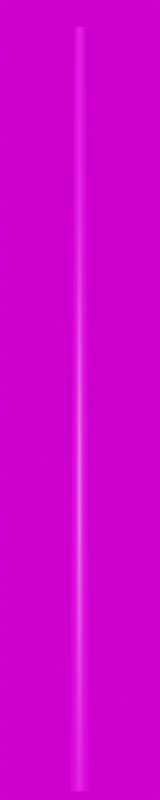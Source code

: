 # Source: Stahl_5300.blend  (saved by Blender 3.4.6; exported with 4.5.12 LTS)
import bpy
from mathutils import Matrix  # noqa: F401  (used for matrix-valued properties, if any)

bpy.ops.wm.read_factory_settings(use_empty=True)
scene = bpy.context.scene
scene.name = 'Scene'

# ---- collections
col_collection = bpy.data.collections.new('Collection'); scene.collection.children.link(col_collection)

# ---- images (referenced by path relative to the original .blend; pixels are not part of the script)
import os
ASSET_DIR = os.environ.get("B2B_ASSET_DIR", "")  # directory of the original .blend (textures are referenced by path, not embedded)
HERE = os.path.dirname(os.path.abspath(__file__))  # packed textures are extracted next to this script under _unpacked/

def load_image(name, relpath, width, height, colorspace="sRGB"):
    """Load a texture the original file referenced (path relative to the .blend, or extracted next to this script)."""
    p = next((c for c in (os.path.join(HERE, relpath), os.path.join(ASSET_DIR, relpath)) if relpath and os.path.exists(c)), "")
    if p:
        img = bpy.data.images.load(p, check_existing=True)
        img.name = name
    else:  # same state as the original file: an image datablock whose file is absent (Cycles renders it pink)
        img = bpy.data.images.new(name, width, height)
        img.source = "FILE"
        img.filepath = "//" + (relpath or name)
    img.colorspace_settings.name = colorspace
    return img
img_galvanized_metal_texture_seamless_hr_jpg_003 = load_image('galvanized-metal-texture-seamless-hr.jpg.003', 'galvanized-metal-texture-seamless-hr.jpg', 1024, 1024, 'sRGB')
img_kloofendal_48d_partly_cloudy_puresky_8k_hdr = load_image('kloofendal_48d_partly_cloudy_puresky_8k.hdr', 'kloofendal_48d_partly_cloudy_puresky_8k.hdr', 1024, 1024, 'Linear Rec.709')

# ---- materials (node trees are filled in below, after node groups)
mat_galvanized_metall_004 = bpy.data.materials.new('galvanized_metall.004')
mat_galvanized_metall_004.roughness = 0.5

# ---- material node trees
mat_galvanized_metall_004.use_nodes = True; mat_galvanized_metall_004.node_tree.nodes.clear()
_N = mat_galvanized_metall_004.node_tree.nodes; _L = mat_galvanized_metall_004.node_tree.links
n0 = _N.new('ShaderNodeBsdfPrincipled'); n0.name = 'Principled BSDF'; n0.location = (1200, 0)
n0.distribution = 'GGX'
n0.subsurface_method = 'RANDOM_WALK_SKIN'
n0.inputs[3].default_value = 1.45
n0.inputs[27].default_value = (0.0, 0.0, 0.0, 1.0)
n0.inputs[28].default_value = 1.0
n1 = _N.new('ShaderNodeOutputMaterial'); n1.name = 'Material Output'; n1.location = (1500, 0)
n2 = _N.new('ShaderNodeTexImage'); n2.name = 'Image Texture'; n2.location = (600, 0)
n2.image = img_galvanized_metal_texture_seamless_hr_jpg_003
_L.new(n2.outputs[0], n0.inputs[0])
_L.new(n0.outputs[0], n1.inputs[0])
n1.is_active_output = True

# ---- world
world_world = bpy.data.worlds.new('World'); scene.world = world_world
world_world.use_nodes = True; world_world.node_tree.nodes.clear()
_N = world_world.node_tree.nodes; _L = world_world.node_tree.links
n0 = _N.new('ShaderNodeOutputWorld'); n0.name = 'World Output'; n0.location = (300, 300)
n1 = _N.new('ShaderNodeBackground'); n1.name = 'Background'; n1.location = (10, 300)
n2 = _N.new('ShaderNodeTexEnvironment'); n2.name = 'Environment Texture'; n2.location = (-280, 280)
n2.image = img_kloofendal_48d_partly_cloudy_puresky_8k_hdr
_L.new(n1.outputs[0], n0.inputs[0])
_L.new(n2.outputs[0], n1.inputs[0])
n0.is_active_output = True
world_world.color = (0.05088, 0.05088, 0.05088)
world_world.use_sun_shadow = False
world_world.sun_shadow_jitter_overblur = 0.0

# ---- cameras
cam_camera = bpy.data.cameras.new('Camera')
cam_camera.lens = 100.0

# ---- meshes
me_mast_5_3m_metalogalva = bpy.data.meshes.new('Mast_5,3m_Metalogalva')
me_mast_5_3m_metalogalva.from_pydata([(0.0, 0.0, 5.3), (0.0, 0.038, 5.3), (0.0, 0.0655, 0.0), (0.0, 0.0, 5.3), (-0.01454, 0.03511, 5.3), (-0.02507, 0.06051, 0.0), (0.0, 0.0, 5.3), (-0.02687, 0.02687, 5.3), (-0.04631, 0.04631, 0.0), (0.0, 0.0, 5.3), (-0.03511, 0.01454, 5.3), (-0.06051, 0.02507, 0.0), (0.0, 0.0, 5.3), (-0.038, 0.0, 5.3), (-0.0655, 0.0, 0.0), (0.0, 0.0, 5.3), (-0.03511, -0.01454, 5.3), (-0.06051, -0.02507, 0.0), (0.0, 0.0, 5.3), (-0.02687, -0.02687, 5.3), (-0.04631, -0.04631, 0.0), (0.0, 0.0, 5.3), (-0.01454, -0.03511, 5.3), (-0.02507, -0.06051, 0.0), (0.0, 0.0, 5.3), (0.0, -0.038, 5.3), (0.0, -0.0655, 0.0), (0.0, 0.0, 5.3), (0.01454, -0.03511, 5.3), (0.02507, -0.06051, 0.0), (0.0, 0.0, 5.3), (0.02687, -0.02687, 5.3), (0.04631, -0.04631, 0.0), (0.0, 0.0, 5.3), (0.03511, -0.01454, 5.3), (0.06051, -0.02507, 0.0), (0.0, 0.0, 5.3), (0.038, 0.0, 5.3), (0.0655, 0.0, 0.0), (0.0, 0.0, 5.3), (0.03511, 0.01454, 5.3), (0.06051, 0.02507, 0.0), (0.0, 0.0, 5.3), (0.02687, 0.02687, 5.3), (0.04631, 0.04632, 0.0), (0.0, 0.0, 5.3), (0.01454, 0.03511, 5.3), (0.02507, 0.06051, 0.0)], [], [(0, 4, 3), (3, 7, 6), (6, 10, 9), (9, 13, 12), (12, 16, 15), (15, 19, 18), (18, 22, 21), (21, 25, 24), (24, 28, 27), (27, 31, 30), (30, 34, 33), (33, 37, 36), (36, 40, 39), (39, 43, 42), (42, 46, 45), (45, 1, 0), (2, 4, 1), (5, 7, 4), (8, 10, 7), (11, 13, 10), (14, 16, 13), (17, 19, 16), (20, 22, 19), (23, 25, 22), (25, 29, 28), (29, 31, 28), (32, 34, 31), (35, 37, 34), (38, 40, 37), (41, 43, 40), (44, 46, 43), (47, 1, 46), (0, 1, 4), (3, 4, 7), (6, 7, 10), (9, 10, 13), (12, 13, 16), (15, 16, 19), (18, 19, 22), (21, 22, 25), (24, 25, 28), (27, 28, 31), (30, 31, 34), (33, 34, 37), (36, 37, 40), (39, 40, 43), (42, 43, 46), (45, 46, 1), (2, 5, 4), (5, 8, 7), (8, 11, 10), (11, 14, 13), (14, 17, 16), (17, 20, 19), (20, 23, 22), (23, 26, 25), (25, 26, 29), (29, 32, 31), (32, 35, 34), (35, 38, 37), (38, 41, 40), (41, 44, 43), (44, 47, 46), (47, 2, 1)])
me_mast_5_3m_metalogalva.polygons.foreach_set('use_smooth', [True] * 64)
_uv = me_mast_5_3m_metalogalva.uv_layers.new(name='UVMap')
_uv.uv.foreach_set('vector', [0.0, 16.05, 0.0625, 16.05, 0.0625, 16.05, 0.0625, 16.05, 0.125, 16.05, 0.125, 16.05, 0.125, 16.05, 0.1875, 16.05, 0.1875, 16.05, 0.1875, 16.05, 0.25, 16.05, 0.25, 16.05, 0.25, 16.05, 0.3125, 16.05, 0.3125, 16.05, 0.3125, 16.05, 0.375, 16.05, 0.375, 16.05, 0.375, 16.05, 0.4375, 16.05, 0.4375, 16.05, 0.4375, 16.05, 0.5, 16.05, 0.5, 16.05, 0.5, 16.05, 0.5625, 16.05, 0.5625, 16.05, 0.5625, 16.05, 0.625, 16.05, 0.625, 16.05, 0.625, 16.05, 0.6875, 16.05, 0.6875, 16.05, 0.6875, 16.05, 0.75, 16.05, 0.75, 16.05, 0.75, 16.05, 0.8125, 16.05, 0.8125, 16.05, 0.8125, 16.05, 0.875, 16.05, 0.875, 16.05, 0.875, 16.05, 0.9375, 16.05, 0.9375, 16.05, 0.9375, 16.05, 1.0, 16.05, 1.0, 16.05, 0.0, -10.55, 0.0625, 16.05, 0.0, 16.05, 0.0625, -10.55, 0.125, 16.05, 0.0625, 16.05, 0.125, -10.55, 0.1875, 16.05, 0.125, 16.05, 0.1875, -10.55, 0.25, 16.05, 0.1875, 16.05, 0.25, -10.55, 0.3125, 16.05, 0.25, 16.05, 0.3125, -10.55, 0.375, 16.05, 0.3125, 16.05, 0.375, -10.55, 0.4375, 16.05, 0.375, 16.05, 0.4375, -10.55, 0.5, 16.05, 0.4375, 16.05, 0.5, 16.05, 0.5625, -10.55, 0.5625, 16.05, 0.5625, -10.55, 0.625, 16.05, 0.5625, 16.05, 0.625, -10.55, 0.6875, 16.05, 0.625, 16.05, 0.6875, -10.55, 0.75, 16.05, 0.6875, 16.05, 0.75, -10.55, 0.8125, 16.05, 0.75, 16.05, 0.8125, -10.55, 0.875, 16.05, 0.8125, 16.05, 0.875, -10.55, 0.9375, 16.05, 0.875, 16.05, 0.9375, -10.55, 1.0, 16.05, 0.9375, 16.05, 0.0, 16.05, 0.0, 16.05, 0.0625, 16.05, 0.0625, 16.05, 0.0625, 16.05, 0.125, 16.05, 0.125, 16.05, 0.125, 16.05, 0.1875, 16.05, 0.1875, 16.05, 0.1875, 16.05, 0.25, 16.05, 0.25, 16.05, 0.25, 16.05, 0.3125, 16.05, 0.3125, 16.05, 0.3125, 16.05, 0.375, 16.05, 0.375, 16.05, 0.375, 16.05, 0.4375, 16.05, 0.4375, 16.05, 0.4375, 16.05, 0.5, 16.05, 0.5, 16.05, 0.5, 16.05, 0.5625, 16.05, 0.5625, 16.05, 0.5625, 16.05, 0.625, 16.05, 0.625, 16.05, 0.625, 16.05, 0.6875, 16.05, 0.6875, 16.05, 0.6875, 16.05, 0.75, 16.05, 0.75, 16.05, 0.75, 16.05, 0.8125, 16.05, 0.8125, 16.05, 0.8125, 16.05, 0.875, 16.05, 0.875, 16.05, 0.875, 16.05, 0.9375, 16.05, 0.9375, 16.05, 0.9375, 16.05, 1.0, 16.05, 0.0, -10.55, 0.0625, -10.55, 0.0625, 16.05, 0.0625, -10.55, 0.125, -10.55, 0.125, 16.05, 0.125, -10.55, 0.1875, -10.55, 0.1875, 16.05, 0.1875, -10.55, 0.25, -10.55, 0.25, 16.05, 0.25, -10.55, 0.3125, -10.55, 0.3125, 16.05, 0.3125, -10.55, 0.375, -10.55, 0.375, 16.05, 0.375, -10.55, 0.4375, -10.55, 0.4375, 16.05, 0.4375, -10.55, 0.5, -10.55, 0.5, 16.05, 0.5, 16.05, 0.5, -10.55, 0.5625, -10.55, 0.5625, -10.55, 0.625, -10.55, 0.625, 16.05, 0.625, -10.55, 0.6875, -10.55, 0.6875, 16.05, 0.6875, -10.55, 0.75, -10.55, 0.75, 16.05, 0.75, -10.55, 0.8125, -10.55, 0.8125, 16.05, 0.8125, -10.55, 0.875, -10.55, 0.875, 16.05, 0.875, -10.55, 0.9375, -10.55, 0.9375, 16.05, 0.9375, -10.55, 1.0, -10.55, 1.0, 16.05])
me_mast_5_3m_metalogalva.materials.append(mat_galvanized_metall_004)
me_mast_5_3m_metalogalva.update()
me_mast_5_3m_metalogalva.normals_split_custom_set([tuple(v) for v in zip(*[iter([2.996e-06, 0.0, 1.0, -0.2849, 0.6878, 0.6676, 1.498e-06, 0.0, 1.0, 1.498e-06, 0.0, 1.0, -0.5264, 0.5264, 0.6677, -2.996e-06, 0.0, 1.0, -2.996e-06, 0.0, 1.0, -0.6878, 0.2849, 0.6676, 0.0, 0.0, 1.0, 0.0, 0.0, 1.0, -0.7445, 1.655e-07, 0.6676, 0.0, 0.0, 1.0, 0.0, 0.0, 1.0, -0.6878, -0.2849, 0.6676, -2.996e-06, 0.0, 1.0, -2.996e-06, 0.0, 1.0, -0.5264, -0.5264, 0.6677, 1.498e-06, 0.0, 1.0, 1.498e-06, 0.0, 1.0, -0.2849, -0.6878, 0.6676, 2.996e-06, 0.0, 1.0, 2.996e-06, 0.0, 1.0, 2.825e-09, -0.7445, 0.6676, -2.996e-06, 0.0, 1.0, -2.996e-06, 0.0, 1.0, 0.2849, -0.6878, 0.6676, -1.498e-06, 0.0, 1.0, -1.498e-06, 0.0, 1.0, 0.5264, -0.5264, 0.6677, 2.996e-06, 0.0, 1.0, 2.996e-06, 0.0, 1.0, 0.6878, -0.2849, 0.6676, 0.0, 0.0, 1.0, 0.0, 0.0, 1.0, 0.7445, -1.655e-07, 0.6676, 0.0, 0.0, 1.0, 0.0, 0.0, 1.0, 0.6878, 0.2849, 0.6676, 2.996e-06, 0.0, 1.0, 2.996e-06, 0.0, 1.0, 0.5264, 0.5264, 0.6677, -1.498e-06, 0.0, 1.0, -1.498e-06, 0.0, 1.0, 0.2849, 0.6878, 0.6676, -2.996e-06, 0.0, 1.0, -2.996e-06, 0.0, 1.0, 1.555e-07, 0.7445, 0.6676, 2.996e-06, 0.0, 1.0, -6.581e-07, 1.0, 0.005189, -0.2849, 0.6878, 0.6676, 1.555e-07, 0.7445, 0.6676, -0.3827, 0.9239, 0.005189, -0.5264, 0.5264, 0.6677, -0.2849, 0.6878, 0.6676, -0.7071, 0.7071, 0.005189, -0.6878, 0.2849, 0.6676, -0.5264, 0.5264, 0.6677, -0.9239, 0.3827, 0.005189, -0.7445, 1.655e-07, 0.6676, -0.6878, 0.2849, 0.6676, -1.0, -6.775e-07, 0.005189, -0.6878, -0.2849, 0.6676, -0.7445, 1.655e-07, 0.6676, -0.9239, -0.3827, 0.005189, -0.5264, -0.5264, 0.6677, -0.6878, -0.2849, 0.6676, -0.7071, -0.7071, 0.005189, -0.2849, -0.6878, 0.6676, -0.5264, -0.5264, 0.6677, -0.3827, -0.9239, 0.005189, 2.825e-09, -0.7445, 0.6676, -0.2849, -0.6878, 0.6676, 2.825e-09, -0.7445, 0.6676, 0.3827, -0.9239, 0.005189, 0.2849, -0.6878, 0.6676, 0.3827, -0.9239, 0.005189, 0.5264, -0.5264, 0.6677, 0.2849, -0.6878, 0.6676, 0.7071, -0.7071, 0.005189, 0.6878, -0.2849, 0.6676, 0.5264, -0.5264, 0.6677, 0.9239, -0.3827, 0.005189, 0.7445, -1.655e-07, 0.6676, 0.6878, -0.2849, 0.6676, 1.0, 6.775e-07, 0.005189, 0.6878, 0.2849, 0.6676, 0.7445, -1.655e-07, 0.6676, 0.9239, 0.3827, 0.005189, 0.5264, 0.5264, 0.6677, 0.6878, 0.2849, 0.6676, 0.7071, 0.7071, 0.005189, 0.2849, 0.6878, 0.6676, 0.5264, 0.5264, 0.6677, 0.3827, 0.9239, 0.005189, 1.555e-07, 0.7445, 0.6676, 0.2849, 0.6878, 0.6676, 2.996e-06, 0.0, 1.0, 1.555e-07, 0.7445, 0.6676, -0.2849, 0.6878, 0.6676, 1.498e-06, 0.0, 1.0, -0.2849, 0.6878, 0.6676, -0.5264, 0.5264, 0.6677, -2.996e-06, 0.0, 1.0, -0.5264, 0.5264, 0.6677, -0.6878, 0.2849, 0.6676, 0.0, 0.0, 1.0, -0.6878, 0.2849, 0.6676, -0.7445, 1.655e-07, 0.6676, 0.0, 0.0, 1.0, -0.7445, 1.655e-07, 0.6676, -0.6878, -0.2849, 0.6676, -2.996e-06, 0.0, 1.0, -0.6878, -0.2849, 0.6676, -0.5264, -0.5264, 0.6677, 1.498e-06, 0.0, 1.0, -0.5264, -0.5264, 0.6677, -0.2849, -0.6878, 0.6676, 2.996e-06, 0.0, 1.0, -0.2849, -0.6878, 0.6676, 2.825e-09, -0.7445, 0.6676, -2.996e-06, 0.0, 1.0, 2.825e-09, -0.7445, 0.6676, 0.2849, -0.6878, 0.6676, -1.498e-06, 0.0, 1.0, 0.2849, -0.6878, 0.6676, 0.5264, -0.5264, 0.6677, 2.996e-06, 0.0, 1.0, 0.5264, -0.5264, 0.6677, 0.6878, -0.2849, 0.6676, 0.0, 0.0, 1.0, 0.6878, -0.2849, 0.6676, 0.7445, -1.655e-07, 0.6676, 0.0, 0.0, 1.0, 0.7445, -1.655e-07, 0.6676, 0.6878, 0.2849, 0.6676, 2.996e-06, 0.0, 1.0, 0.6878, 0.2849, 0.6676, 0.5264, 0.5264, 0.6677, -1.498e-06, 0.0, 1.0, 0.5264, 0.5264, 0.6677, 0.2849, 0.6878, 0.6676, -2.996e-06, 0.0, 1.0, 0.2849, 0.6878, 0.6676, 1.555e-07, 0.7445, 0.6676, -6.581e-07, 1.0, 0.005189, -0.3827, 0.9239, 0.005189, -0.2849, 0.6878, 0.6676, -0.3827, 0.9239, 0.005189, -0.7071, 0.7071, 0.005189, -0.5264, 0.5264, 0.6677, -0.7071, 0.7071, 0.005189, -0.9239, 0.3827, 0.005189, -0.6878, 0.2849, 0.6676, -0.9239, 0.3827, 0.005189, -1.0, -6.775e-07, 0.005189, -0.7445, 1.655e-07, 0.6676, -1.0, -6.775e-07, 0.005189, -0.9239, -0.3827, 0.005189, -0.6878, -0.2849, 0.6676, -0.9239, -0.3827, 0.005189, -0.7071, -0.7071, 0.005189, -0.5264, -0.5264, 0.6677, -0.7071, -0.7071, 0.005189, -0.3827, -0.9239, 0.005189, -0.2849, -0.6878, 0.6676, -0.3827, -0.9239, 0.005189, 0.0, -1.0, 0.005189, 2.825e-09, -0.7445, 0.6676, 2.825e-09, -0.7445, 0.6676, 0.0, -1.0, 0.005189, 0.3827, -0.9239, 0.005189, 0.3827, -0.9239, 0.005189, 0.7071, -0.7071, 0.005189, 0.5264, -0.5264, 0.6677, 0.7071, -0.7071, 0.005189, 0.9239, -0.3827, 0.005189, 0.6878, -0.2849, 0.6676, 0.9239, -0.3827, 0.005189, 1.0, 6.775e-07, 0.005189, 0.7445, -1.655e-07, 0.6676, 1.0, 6.775e-07, 0.005189, 0.9239, 0.3827, 0.005189, 0.6878, 0.2849, 0.6676, 0.9239, 0.3827, 0.005189, 0.7071, 0.7071, 0.005189, 0.5264, 0.5264, 0.6677, 0.7071, 0.7071, 0.005189, 0.3827, 0.9239, 0.005189, 0.2849, 0.6878, 0.6676, 0.3827, 0.9239, 0.005189, -6.581e-07, 1.0, 0.005189, 1.555e-07, 0.7445, 0.6676])] * 3)])

# ---- objects
ob_camera = bpy.data.objects.new('Camera', cam_camera)
ob_mast_5_3m_metalogalva = bpy.data.objects.new('Mast_5,3m_Metalogalva', me_mast_5_3m_metalogalva)

# ---- transforms, parenting, visibility, modifiers, constraints
ob_camera.location = (10.6, -10.6, 0.0)
ob_camera.rotation_euler = (1.745, 0.0, 0.7854)
ob_mast_5_3m_metalogalva.location = (0.0, 0.0, 0.0)

# ---- collection membership
col_collection.objects.link(ob_camera)
col_collection.objects.link(ob_mast_5_3m_metalogalva)

# ---- scene / render settings (as saved in the file)
scene.camera = ob_camera
scene.frame_start = 1; scene.frame_end = 250; scene.frame_set(1)
scene.render.engine = 'CYCLES'
scene.render.resolution_x = 100
scene.render.resolution_y = 500
scene.cycles.sampling_pattern = 'TABULATED_SOBOL'
scene.cycles.use_light_tree = False
scene.view_settings.view_transform = 'Filmic'
bpy.context.view_layer.update()

# ---- added for rendering (the .blend has no usable light): sun
light_auto_sun = bpy.data.lights.new('AutoSun', 'SUN')
light_auto_sun.energy = 3.0
light_auto_sun.angle = 0.0523599
ob_auto_sun = bpy.data.objects.new('AutoSun', light_auto_sun)
scene.collection.objects.link(ob_auto_sun)
ob_auto_sun.rotation_euler = (0.872665, 0.174533, 0.523599)
bpy.context.view_layer.update()
